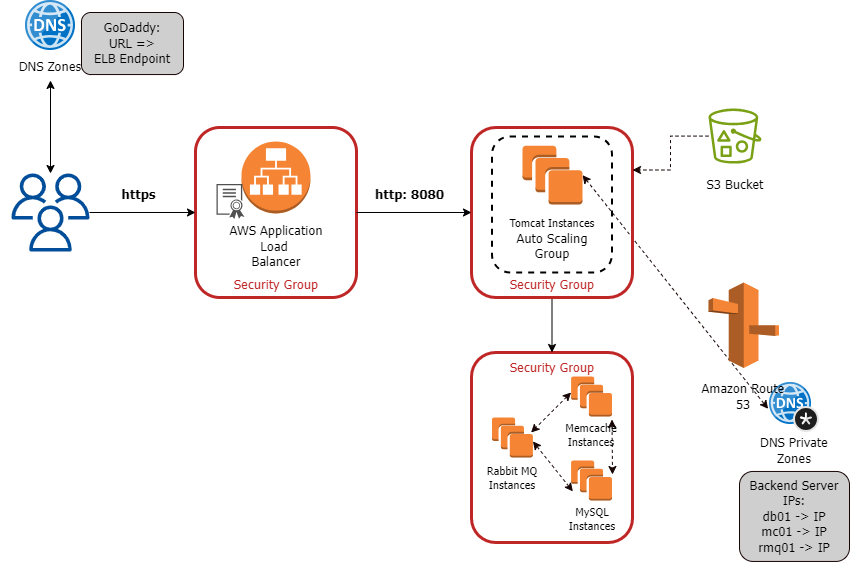

The diagram above was exported from draw.io. Its source (the exported page's mxGraphModel, read from the mxfile embedded in the PNG):
<mxGraphModel dx="792" dy="1097" grid="1" gridSize="10" guides="1" tooltips="1" connect="1" arrows="1" fold="1" page="1" pageScale="1" pageWidth="827" pageHeight="1169" math="0" shadow="0">
  <root>
    <mxCell id="0" />
    <mxCell id="1" parent="0" />
    <mxCell id="B1NKmxAqu4fjTRBEcFxC-45" value="GoDaddy:&lt;div&gt;URL =&amp;gt; ELB&amp;nbsp;&lt;span style=&quot;background-color: initial;&quot;&gt;Endpoint&lt;/span&gt;&lt;/div&gt;" style="rounded=1;whiteSpace=wrap;html=1;fillColor=#CFCFCF;fontFamily=Tahoma;fontSize=13;strokeColor=#170505;" parent="1" vertex="1">
      <mxGeometry x="95" y="230" width="102" height="62.05" as="geometry" />
    </mxCell>
    <mxCell id="B1NKmxAqu4fjTRBEcFxC-26" value="" style="endArrow=classic;startArrow=classic;html=1;rounded=0;strokeColor=#170505;dashed=1;exitX=1;exitY=0.5;exitDx=0;exitDy=0;exitPerimeter=0;entryX=-0.027;entryY=0.527;entryDx=0;entryDy=0;entryPerimeter=0;" parent="1" source="B1NKmxAqu4fjTRBEcFxC-15" target="B1NKmxAqu4fjTRBEcFxC-23" edge="1">
      <mxGeometry width="50" height="50" relative="1" as="geometry">
        <mxPoint x="615" y="630" as="sourcePoint" />
        <mxPoint x="685" y="610" as="targetPoint" />
      </mxGeometry>
    </mxCell>
    <mxCell id="B1NKmxAqu4fjTRBEcFxC-23" value="" style="image;sketch=0;aspect=fixed;html=1;points=[];align=center;fontSize=12;image=img/lib/mscae/DNS_Private_Zones.svg;" parent="1" vertex="1">
      <mxGeometry x="783" y="600" width="50" height="50" as="geometry" />
    </mxCell>
    <mxCell id="B1NKmxAqu4fjTRBEcFxC-5" value="" style="rounded=1;whiteSpace=wrap;html=1;fillColor=none;strokeColor=#BF2727;strokeWidth=3;" parent="1" vertex="1">
      <mxGeometry x="485" y="345" width="161" height="170" as="geometry" />
    </mxCell>
    <mxCell id="B1NKmxAqu4fjTRBEcFxC-14" value="" style="rounded=1;whiteSpace=wrap;html=1;fillColor=none;strokeColor=#BF2727;strokeWidth=3;" parent="1" vertex="1">
      <mxGeometry x="209" y="345" width="161" height="170" as="geometry" />
    </mxCell>
    <mxCell id="B1NKmxAqu4fjTRBEcFxC-1" value="" style="sketch=0;outlineConnect=0;fontColor=#232F3E;gradientColor=none;fillColor=#004D99;strokeColor=none;dashed=0;verticalLabelPosition=bottom;verticalAlign=top;align=center;html=1;fontSize=12;fontStyle=0;aspect=fixed;pointerEvents=1;shape=mxgraph.aws4.users;" parent="1" vertex="1">
      <mxGeometry x="25" y="391" width="78" height="78" as="geometry" />
    </mxCell>
    <mxCell id="B1NKmxAqu4fjTRBEcFxC-6" value="" style="group" parent="1" connectable="0" vertex="1">
      <mxGeometry x="239.5" y="359" width="100" height="120" as="geometry" />
    </mxCell>
    <mxCell id="B1NKmxAqu4fjTRBEcFxC-2" value="" style="outlineConnect=0;dashed=0;verticalLabelPosition=bottom;verticalAlign=top;align=center;html=1;shape=mxgraph.aws3.application_load_balancer;fillColor=#F58534;gradientColor=none;" parent="B1NKmxAqu4fjTRBEcFxC-6" vertex="1">
      <mxGeometry x="15.5" width="69" height="72" as="geometry" />
    </mxCell>
    <mxCell id="B1NKmxAqu4fjTRBEcFxC-3" value="AWS Application&lt;div style=&quot;font-size: 13px;&quot;&gt;Load&amp;nbsp;&lt;/div&gt;&lt;div style=&quot;font-size: 13px;&quot;&gt;Balancer&lt;/div&gt;" style="text;strokeColor=none;align=center;fillColor=none;html=1;verticalAlign=middle;whiteSpace=wrap;rounded=0;fontFamily=Tahoma;fontSize=13;" parent="B1NKmxAqu4fjTRBEcFxC-6" vertex="1">
      <mxGeometry y="90" width="100" height="30" as="geometry" />
    </mxCell>
    <mxCell id="wBtc5BmZfaGqCxLPJgx8-4" value="" style="sketch=0;pointerEvents=1;shadow=0;dashed=0;html=1;strokeColor=none;labelPosition=center;verticalLabelPosition=bottom;verticalAlign=top;align=center;fillColor=#505050;shape=mxgraph.mscae.intune.intune_certificate_profiles" vertex="1" parent="B1NKmxAqu4fjTRBEcFxC-6">
      <mxGeometry x="-9.5" y="42.5" width="28" height="35" as="geometry" />
    </mxCell>
    <mxCell id="B1NKmxAqu4fjTRBEcFxC-8" value="&lt;font color=&quot;#bf2727&quot;&gt;Security Group&lt;/font&gt;" style="text;strokeColor=none;align=center;fillColor=none;html=1;verticalAlign=middle;whiteSpace=wrap;rounded=0;fontFamily=Tahoma;fontSize=13;" parent="1" vertex="1">
      <mxGeometry x="239.5" y="487" width="100" height="30" as="geometry" />
    </mxCell>
    <mxCell id="B1NKmxAqu4fjTRBEcFxC-9" value="" style="endArrow=classic;html=1;rounded=0;entryX=0;entryY=0.5;entryDx=0;entryDy=0;" parent="1" source="B1NKmxAqu4fjTRBEcFxC-1" target="B1NKmxAqu4fjTRBEcFxC-14" edge="1">
      <mxGeometry width="50" height="50" relative="1" as="geometry">
        <mxPoint x="355" y="400" as="sourcePoint" />
        <mxPoint x="405" y="350" as="targetPoint" />
        <Array as="points" />
      </mxGeometry>
    </mxCell>
    <mxCell id="B1NKmxAqu4fjTRBEcFxC-10" value="&lt;font face=&quot;Tahoma&quot; style=&quot;font-size: 13px;&quot;&gt;https&lt;/font&gt;" style="text;html=1;align=center;verticalAlign=middle;resizable=0;points=[];autosize=1;strokeColor=none;fillColor=none;fontStyle=1" parent="1" vertex="1">
      <mxGeometry x="127" y="397" width="50" height="30" as="geometry" />
    </mxCell>
    <mxCell id="B1NKmxAqu4fjTRBEcFxC-12" value="" style="endArrow=classic;html=1;rounded=0;entryX=0;entryY=0.5;entryDx=0;entryDy=0;exitX=1;exitY=0.5;exitDx=0;exitDy=0;" parent="1" source="B1NKmxAqu4fjTRBEcFxC-14" target="B1NKmxAqu4fjTRBEcFxC-5" edge="1">
      <mxGeometry width="50" height="50" relative="1" as="geometry">
        <mxPoint x="370" y="430" as="sourcePoint" />
        <mxPoint x="476" y="430" as="targetPoint" />
      </mxGeometry>
    </mxCell>
    <mxCell id="B1NKmxAqu4fjTRBEcFxC-13" value="&lt;font face=&quot;Tahoma&quot; style=&quot;font-size: 13px;&quot;&gt;http: 8080&lt;/font&gt;" style="text;html=1;align=center;verticalAlign=middle;resizable=0;points=[];autosize=1;strokeColor=none;fillColor=none;fontStyle=1" parent="1" vertex="1">
      <mxGeometry x="383" y="397" width="80" height="30" as="geometry" />
    </mxCell>
    <mxCell id="B1NKmxAqu4fjTRBEcFxC-17" value="&lt;font color=&quot;#bf2727&quot;&gt;Security Group&lt;/font&gt;" style="text;strokeColor=none;align=center;fillColor=none;html=1;verticalAlign=middle;whiteSpace=wrap;rounded=0;fontFamily=Tahoma;fontSize=13;" parent="1" vertex="1">
      <mxGeometry x="515.5" y="487" width="100" height="30" as="geometry" />
    </mxCell>
    <mxCell id="B1NKmxAqu4fjTRBEcFxC-19" value="" style="group" parent="1" connectable="0" vertex="1">
      <mxGeometry x="505.5" y="354" width="120" height="136" as="geometry" />
    </mxCell>
    <mxCell id="B1NKmxAqu4fjTRBEcFxC-18" value="" style="rounded=1;whiteSpace=wrap;html=1;fillColor=none;strokeColor=default;strokeWidth=2;dashed=1;" parent="B1NKmxAqu4fjTRBEcFxC-19" vertex="1">
      <mxGeometry width="120" height="136" as="geometry" />
    </mxCell>
    <mxCell id="B1NKmxAqu4fjTRBEcFxC-15" value="" style="outlineConnect=0;dashed=0;verticalLabelPosition=bottom;verticalAlign=top;align=center;html=1;shape=mxgraph.aws3.instances;fillColor=#F58534;gradientColor=none;" parent="B1NKmxAqu4fjTRBEcFxC-19" vertex="1">
      <mxGeometry x="30.5" y="9.315068493150685" width="60" height="58.68493150684931" as="geometry" />
    </mxCell>
    <mxCell id="B1NKmxAqu4fjTRBEcFxC-16" value="&lt;font style=&quot;font-size: 11px;&quot;&gt;Tomcat Instances&lt;/font&gt;&lt;div&gt;Auto Scaling Group&lt;/div&gt;" style="text;strokeColor=none;align=center;fillColor=none;html=1;verticalAlign=middle;whiteSpace=wrap;rounded=0;fontFamily=Tahoma;fontSize=13;" parent="B1NKmxAqu4fjTRBEcFxC-19" vertex="1">
      <mxGeometry x="10.5" y="88.4931506849315" width="100" height="27.945205479452053" as="geometry" />
    </mxCell>
    <mxCell id="B1NKmxAqu4fjTRBEcFxC-20" value="" style="outlineConnect=0;dashed=0;verticalLabelPosition=bottom;verticalAlign=top;align=center;html=1;shape=mxgraph.aws3.route_53;fillColor=#F58536;gradientColor=none;" parent="1" vertex="1">
      <mxGeometry x="722" y="500" width="70.5" height="85.5" as="geometry" />
    </mxCell>
    <mxCell id="B1NKmxAqu4fjTRBEcFxC-21" value="&lt;div&gt;Amazon Route 53&lt;/div&gt;" style="text;strokeColor=none;align=center;fillColor=none;html=1;verticalAlign=middle;whiteSpace=wrap;rounded=0;fontFamily=Tahoma;fontSize=13;" parent="1" vertex="1">
      <mxGeometry x="707.25" y="600.0031506849315" width="100" height="27.945205479452053" as="geometry" />
    </mxCell>
    <mxCell id="B1NKmxAqu4fjTRBEcFxC-24" value="&lt;div style=&quot;font-size: 13px;&quot;&gt;DNS Private Zones&lt;/div&gt;" style="text;strokeColor=none;align=center;fillColor=none;html=1;verticalAlign=middle;whiteSpace=wrap;rounded=0;fontFamily=Tahoma;fontSize=13;" parent="1" vertex="1">
      <mxGeometry x="758" y="654.0031506849315" width="100" height="27.945205479452053" as="geometry" />
    </mxCell>
    <mxCell id="B1NKmxAqu4fjTRBEcFxC-28" value="Backend Server IPs:&lt;div&gt;db01 -&amp;gt; IP&lt;/div&gt;&lt;div&gt;mc01 -&amp;gt; IP&lt;/div&gt;&lt;div&gt;rmq01 -&amp;gt; IP&lt;/div&gt;" style="rounded=1;whiteSpace=wrap;html=1;fillColor=#CFCFCF;fontFamily=Tahoma;fontSize=13;strokeColor=#170505;" parent="1" vertex="1">
      <mxGeometry x="753" y="688.95" width="110" height="90" as="geometry" />
    </mxCell>
    <mxCell id="B1NKmxAqu4fjTRBEcFxC-29" value="" style="rounded=1;whiteSpace=wrap;html=1;fillColor=none;strokeColor=#BF2727;strokeWidth=3;" parent="1" vertex="1">
      <mxGeometry x="485" y="570" width="161" height="190" as="geometry" />
    </mxCell>
    <mxCell id="B1NKmxAqu4fjTRBEcFxC-30" value="" style="endArrow=classic;html=1;rounded=0;entryX=0.5;entryY=0;entryDx=0;entryDy=0;exitX=0.5;exitY=1;exitDx=0;exitDy=0;" parent="1" source="B1NKmxAqu4fjTRBEcFxC-17" target="B1NKmxAqu4fjTRBEcFxC-29" edge="1">
      <mxGeometry width="50" height="50" relative="1" as="geometry">
        <mxPoint x="113" y="440" as="sourcePoint" />
        <mxPoint x="219" y="440" as="targetPoint" />
        <Array as="points" />
      </mxGeometry>
    </mxCell>
    <mxCell id="B1NKmxAqu4fjTRBEcFxC-42" value="" style="group" parent="1" connectable="0" vertex="1">
      <mxGeometry x="485.92500000000007" y="593.98" width="160.0999999999999" height="155.97000000000003" as="geometry" />
    </mxCell>
    <mxCell id="B1NKmxAqu4fjTRBEcFxC-38" value="" style="endArrow=classic;startArrow=classic;html=1;rounded=0;strokeColor=#170505;dashed=1;" parent="B1NKmxAqu4fjTRBEcFxC-42" edge="1">
      <mxGeometry width="50" height="50" relative="1" as="geometry">
        <mxPoint x="139.57499999999993" y="43.01999999999998" as="sourcePoint" />
        <mxPoint x="140.07499999999993" y="98.01999999999998" as="targetPoint" />
      </mxGeometry>
    </mxCell>
    <mxCell id="B1NKmxAqu4fjTRBEcFxC-31" value="" style="outlineConnect=0;dashed=0;verticalLabelPosition=bottom;verticalAlign=top;align=center;html=1;shape=mxgraph.aws3.instances;fillColor=#F58534;gradientColor=none;" parent="B1NKmxAqu4fjTRBEcFxC-42" vertex="1">
      <mxGeometry x="19.574999999999932" y="41.01999999999998" width="40.9" height="40" as="geometry" />
    </mxCell>
    <mxCell id="B1NKmxAqu4fjTRBEcFxC-33" value="" style="outlineConnect=0;dashed=0;verticalLabelPosition=bottom;verticalAlign=top;align=center;html=1;shape=mxgraph.aws3.instances;fillColor=#F58534;gradientColor=none;" parent="B1NKmxAqu4fjTRBEcFxC-42" vertex="1">
      <mxGeometry x="98.67499999999995" width="40.9" height="40" as="geometry" />
    </mxCell>
    <mxCell id="B1NKmxAqu4fjTRBEcFxC-34" value="" style="outlineConnect=0;dashed=0;verticalLabelPosition=bottom;verticalAlign=top;align=center;html=1;shape=mxgraph.aws3.instances;fillColor=#F58534;gradientColor=none;" parent="B1NKmxAqu4fjTRBEcFxC-42" vertex="1">
      <mxGeometry x="98.67499999999995" y="83.97000000000003" width="40.9" height="40" as="geometry" />
    </mxCell>
    <mxCell id="B1NKmxAqu4fjTRBEcFxC-35" value="&lt;div style=&quot;font-size: 11px;&quot;&gt;Memcache Instances&lt;/div&gt;" style="text;strokeColor=none;align=center;fillColor=none;html=1;verticalAlign=middle;whiteSpace=wrap;rounded=0;fontFamily=Tahoma;fontSize=11;" parent="B1NKmxAqu4fjTRBEcFxC-42" vertex="1">
      <mxGeometry x="79.10000000000002" y="44.01999999999998" width="80.05" height="27.95" as="geometry" />
    </mxCell>
    <mxCell id="B1NKmxAqu4fjTRBEcFxC-36" value="&lt;div style=&quot;font-size: 11px;&quot;&gt;Rabbit MQ Instances&lt;/div&gt;" style="text;strokeColor=none;align=center;fillColor=none;html=1;verticalAlign=middle;whiteSpace=wrap;rounded=0;fontFamily=Tahoma;fontSize=11;" parent="B1NKmxAqu4fjTRBEcFxC-42" vertex="1">
      <mxGeometry y="86.97000000000003" width="80.05" height="27.95" as="geometry" />
    </mxCell>
    <mxCell id="B1NKmxAqu4fjTRBEcFxC-37" value="&lt;div style=&quot;font-size: 11px;&quot;&gt;MySQL Instances&lt;/div&gt;" style="text;strokeColor=none;align=center;fillColor=none;html=1;verticalAlign=middle;whiteSpace=wrap;rounded=0;fontFamily=Tahoma;fontSize=11;" parent="B1NKmxAqu4fjTRBEcFxC-42" vertex="1">
      <mxGeometry x="80.04999999999995" y="128.01999999999998" width="80.05" height="27.95" as="geometry" />
    </mxCell>
    <mxCell id="B1NKmxAqu4fjTRBEcFxC-39" value="" style="endArrow=classic;startArrow=classic;html=1;rounded=0;strokeColor=#170505;dashed=1;" parent="B1NKmxAqu4fjTRBEcFxC-42" edge="1">
      <mxGeometry width="50" height="50" relative="1" as="geometry">
        <mxPoint x="98.67499999999995" y="16.019999999999982" as="sourcePoint" />
        <mxPoint x="58.674999999999955" y="56.01999999999998" as="targetPoint" />
      </mxGeometry>
    </mxCell>
    <mxCell id="B1NKmxAqu4fjTRBEcFxC-40" value="" style="endArrow=classic;startArrow=classic;html=1;rounded=0;strokeColor=#170505;dashed=1;" parent="B1NKmxAqu4fjTRBEcFxC-42" edge="1">
      <mxGeometry width="50" height="50" relative="1" as="geometry">
        <mxPoint x="100.47499999999991" y="114.91999999999996" as="sourcePoint" />
        <mxPoint x="60.47499999999991" y="64.91999999999996" as="targetPoint" />
      </mxGeometry>
    </mxCell>
    <mxCell id="B1NKmxAqu4fjTRBEcFxC-41" value="&lt;font color=&quot;#bf2727&quot;&gt;Security Group&lt;/font&gt;" style="text;strokeColor=none;align=center;fillColor=none;html=1;verticalAlign=middle;whiteSpace=wrap;rounded=0;fontFamily=Tahoma;fontSize=13;" parent="B1NKmxAqu4fjTRBEcFxC-42" vertex="1">
      <mxGeometry x="30.05499999999995" y="-23.980000000000018" width="100" height="30" as="geometry" />
    </mxCell>
    <mxCell id="B1NKmxAqu4fjTRBEcFxC-43" value="" style="image;sketch=0;aspect=fixed;html=1;points=[];align=center;fontSize=12;image=img/lib/mscae/DNS.svg;" parent="1" vertex="1">
      <mxGeometry x="39" y="218" width="50" height="50" as="geometry" />
    </mxCell>
    <mxCell id="B1NKmxAqu4fjTRBEcFxC-44" value="&lt;div&gt;DNS Zones&lt;/div&gt;" style="text;strokeColor=none;align=center;fillColor=none;html=1;verticalAlign=middle;whiteSpace=wrap;rounded=0;fontFamily=Tahoma;fontSize=13;" parent="1" vertex="1">
      <mxGeometry x="14" y="270.0031506849315" width="100" height="27.945205479452053" as="geometry" />
    </mxCell>
    <mxCell id="B1NKmxAqu4fjTRBEcFxC-47" value="" style="endArrow=classic;startArrow=classic;html=1;rounded=0;entryX=0.5;entryY=1;entryDx=0;entryDy=0;" parent="1" source="B1NKmxAqu4fjTRBEcFxC-1" target="B1NKmxAqu4fjTRBEcFxC-44" edge="1">
      <mxGeometry width="50" height="50" relative="1" as="geometry">
        <mxPoint x="75" y="370" as="sourcePoint" />
        <mxPoint x="75" y="280" as="targetPoint" />
      </mxGeometry>
    </mxCell>
    <mxCell id="wBtc5BmZfaGqCxLPJgx8-1" value="" style="sketch=0;outlineConnect=0;fontColor=#232F3E;gradientColor=none;fillColor=#7AA116;strokeColor=none;dashed=0;verticalLabelPosition=bottom;verticalAlign=top;align=center;html=1;fontSize=12;fontStyle=0;aspect=fixed;pointerEvents=1;shape=mxgraph.aws4.bucket_with_objects;" vertex="1" parent="1">
      <mxGeometry x="722" y="326" width="53" height="55.12" as="geometry" />
    </mxCell>
    <mxCell id="wBtc5BmZfaGqCxLPJgx8-2" value="S3 Bucket" style="text;strokeColor=none;align=center;fillColor=none;html=1;verticalAlign=middle;whiteSpace=wrap;rounded=0;fontFamily=Tahoma;fontSize=13;" vertex="1" parent="1">
      <mxGeometry x="698.5" y="388.02315068493147" width="100" height="27.945205479452053" as="geometry" />
    </mxCell>
    <mxCell id="wBtc5BmZfaGqCxLPJgx8-3" value="" style="endArrow=classic;html=1;rounded=0;edgeStyle=orthogonalEdgeStyle;dashed=1;strokeColor=#170505;entryX=1;entryY=0.25;entryDx=0;entryDy=0;" edge="1" parent="1" source="wBtc5BmZfaGqCxLPJgx8-1" target="B1NKmxAqu4fjTRBEcFxC-5">
      <mxGeometry width="50" height="50" relative="1" as="geometry">
        <mxPoint x="380" y="730" as="sourcePoint" />
        <mxPoint x="430" y="680" as="targetPoint" />
      </mxGeometry>
    </mxCell>
  </root>
</mxGraphModel>